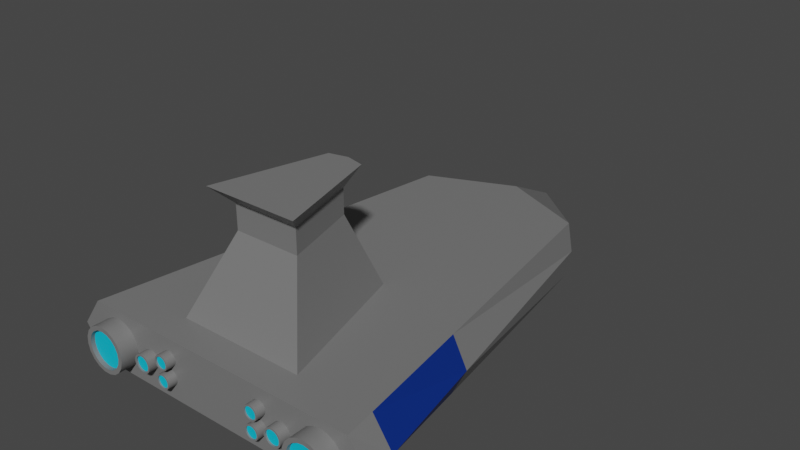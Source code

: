 # Source: Star_Ship.blend  (saved by Blender 2.91.10; exported with 4.5.12 LTS)
import bpy
from mathutils import Matrix  # noqa: F401  (used for matrix-valued properties, if any)

bpy.ops.wm.read_factory_settings(use_empty=True)
scene = bpy.context.scene
scene.name = 'Scene'

# ---- collections
col_collection = bpy.data.collections.new('Collection'); scene.collection.children.link(col_collection)

# ---- materials (node trees are filled in below, after node groups)
mat_gray = bpy.data.materials.new('Gray')
mat_gray.alpha_threshold = 0.0
mat_gray.use_transparent_shadow = False
mat_gray.line_color = (0.0, 0.0, 0.0, 1.0)
mat_red = bpy.data.materials.new('Red')
mat_red.use_transparent_shadow = False
mat_glass = bpy.data.materials.new('Glass')
mat_glass.use_transparent_shadow = False
mat_blue_glow = bpy.data.materials.new('Blue Glow')
mat_blue_glow.use_transparent_shadow = False

# ---- node groups
ng_auto_smooth = bpy.data.node_groups.new('Auto Smooth', 'GeometryNodeTree')
_s = ng_auto_smooth.interface.new_socket(name='Geometry', in_out='OUTPUT', socket_type='NodeSocketGeometry')
_s = ng_auto_smooth.interface.new_socket(name='Geometry', in_out='INPUT', socket_type='NodeSocketGeometry')
_s = ng_auto_smooth.interface.new_socket(name='Angle', in_out='INPUT', socket_type='NodeSocketFloat')
_s.subtype = 'ANGLE'
_s.min_value = 0.0
_s.max_value = 3.142
ng_auto_smooth.is_modifier = True
_N = ng_auto_smooth.nodes; _L = ng_auto_smooth.links
n0 = _N.new('NodeGroupOutput'); n0.name = 'Group Output'; n0.location = (480, -100)
n1 = _N.new('NodeGroupInput'); n1.name = 'Group Input'; n1.location = (-420, -300)
n2 = _N.new('NodeGroupInput'); n2.name = 'Group Input.001'; n2.location = (-60, -100)
n3 = _N.new('GeometryNodeSetShadeSmooth'); n3.name = 'Set Shade Smooth'; n3.location = (120, -100)
n3.domain = 'EDGE'
n4 = _N.new('GeometryNodeSetShadeSmooth'); n4.name = 'Set Shade Smooth.001'; n4.location = (300, -100)
n5 = _N.new('GeometryNodeInputMeshEdgeAngle'); n5.name = 'Edge Angle'; n5.location = (-420, -220)
n6 = _N.new('GeometryNodeInputEdgeSmooth'); n6.name = 'Is Edge Smooth'; n6.location = (-60, -160)
n7 = _N.new('GeometryNodeInputShadeSmooth'); n7.name = 'Is Face Smooth'; n7.location = (-240, -340)
n8 = _N.new('FunctionNodeBooleanMath'); n8.name = 'Boolean Math'; n8.location = (-60, -220)
n9 = _N.new('FunctionNodeCompare'); n9.name = 'Compare'; n9.location = (-240, -180)
n9.operation = 'LESS_EQUAL'
_L.new(n5.outputs[0], n9.inputs[0])
_L.new(n4.outputs[0], n0.inputs[0])
_L.new(n1.outputs[1], n9.inputs[1])
_L.new(n9.outputs[0], n8.inputs[0])
_L.new(n7.outputs[0], n8.inputs[1])
_L.new(n2.outputs[0], n3.inputs[0])
_L.new(n6.outputs[0], n3.inputs[1])
_L.new(n3.outputs[0], n4.inputs[0])
_L.new(n8.outputs[0], n3.inputs[2])
n0.is_active_output = True

# ---- material node trees
mat_gray.use_nodes = True; mat_gray.node_tree.nodes.clear()
_N = mat_gray.node_tree.nodes; _L = mat_gray.node_tree.links
n0 = _N.new('ShaderNodeOutputMaterial'); n0.name = 'Material Output'; n0.location = (300, 300)
n1 = _N.new('ShaderNodeBsdfPrincipled'); n1.name = 'Principled BSDF'; n1.location = (10, 300)
n1.distribution = 'GGX'
n1.subsurface_method = 'BURLEY'
n1.inputs[0].default_value = (0.1845, 0.1845, 0.1845, 1.0)
n1.inputs[2].default_value = 0.4
n1.inputs[3].default_value = 1.45
n1.inputs[27].default_value = (0.0, 0.0, 0.0, 1.0)
n1.inputs[28].default_value = 1.0
_L.new(n1.outputs[0], n0.inputs[0])
n0.is_active_output = True
mat_red.use_nodes = True; mat_red.node_tree.nodes.clear()
_N = mat_red.node_tree.nodes; _L = mat_red.node_tree.links
n0 = _N.new('ShaderNodeBsdfPrincipled'); n0.name = 'Principled BSDF'; n0.location = (10, 300)
n0.distribution = 'GGX'
n0.subsurface_method = 'BURLEY'
n0.inputs[0].default_value = (0.8412, 0.0, 0.001741, 1.0)
n0.inputs[3].default_value = 1.45
n0.inputs[27].default_value = (0.0, 0.0, 0.0, 1.0)
n0.inputs[28].default_value = 1.0
n1 = _N.new('ShaderNodeOutputMaterial'); n1.name = 'Material Output'; n1.location = (300, 300)
_L.new(n0.outputs[0], n1.inputs[0])
n1.is_active_output = True
mat_glass.use_nodes = True; mat_glass.node_tree.nodes.clear()
_N = mat_glass.node_tree.nodes; _L = mat_glass.node_tree.links
n0 = _N.new('ShaderNodeBsdfPrincipled'); n0.name = 'Principled BSDF'; n0.location = (10, 300)
n0.distribution = 'GGX'
n0.subsurface_method = 'BURLEY'
n0.inputs[0].default_value = (0.0, 0.02527, 0.2203, 1.0)
n0.inputs[3].default_value = 1.45
n0.inputs[27].default_value = (0.0, 0.0, 0.0, 1.0)
n0.inputs[28].default_value = 1.0
n1 = _N.new('ShaderNodeOutputMaterial'); n1.name = 'Material Output'; n1.location = (300, 300)
_L.new(n0.outputs[0], n1.inputs[0])
n1.is_active_output = True
mat_blue_glow.use_nodes = True; mat_blue_glow.node_tree.nodes.clear()
_N = mat_blue_glow.node_tree.nodes; _L = mat_blue_glow.node_tree.links
n0 = _N.new('ShaderNodeBsdfPrincipled'); n0.name = 'Principled BSDF'; n0.location = (10, 300)
n0.distribution = 'GGX'
n0.subsurface_method = 'BURLEY'
n0.inputs[0].default_value = (0.0, 0.5663, 0.8, 1.0)
n0.inputs[3].default_value = 1.45
n0.inputs[27].default_value = (0.0, 0.0, 0.0, 1.0)
n0.inputs[28].default_value = 1.0
n1 = _N.new('ShaderNodeOutputMaterial'); n1.name = 'Material Output'; n1.location = (300, 300)
_L.new(n0.outputs[0], n1.inputs[0])
n1.is_active_output = True

# ---- world
world_world = bpy.data.worlds.new('World'); scene.world = world_world
world_world.use_nodes = True; world_world.node_tree.nodes.clear()
_N = world_world.node_tree.nodes; _L = world_world.node_tree.links
n0 = _N.new('ShaderNodeOutputWorld'); n0.name = 'World Output'; n0.location = (300, 300)
n1 = _N.new('ShaderNodeBackground'); n1.name = 'Background'; n1.location = (10, 300)
n1.inputs[0].default_value = (0.05088, 0.05088, 0.05088, 1.0)
_L.new(n1.outputs[0], n0.inputs[0])
n0.is_active_output = True
world_world.color = (0.05088, 0.05088, 0.05088)
world_world.use_sun_shadow = False
world_world.sun_shadow_jitter_overblur = 0.0

# ---- meshes
me_cube_003 = bpy.data.meshes.new('Cube.003')
me_cube_003.from_pydata([(-10.64, -14.45, -2.274), (-11.17, -14.91, 2.274), (-6.339, 14.42, -2.274), (-6.749, 14.77, 2.274), (10.64, -14.45, -2.274), (11.17, -14.91, 2.274), (6.339, 14.42, -2.274), (6.749, 14.77, 2.274), (1.507e-08, 16.35, -2.274), (1.507e-08, 16.83, 2.274), (2.738e-08, -14.45, -2.274), (2.738e-08, -14.91, 2.274), (-12.8, -14.91, 0.0), (-6.712, 14.9, -0.7682), (6.712, 14.9, -0.7682), (12.8, -14.91, 0.0), (3.091e-08, -14.91, 0.0), (1.507e-08, 16.75, 0.0), (-2.218, -12.29, -2.274), (-2.218, -4.362, -2.274), (2.347e-08, -4.362, -2.274), (2.218, -4.362, -2.274), (2.218, -12.29, -2.274), (2.618e-08, -12.29, -2.274), (-11.75, -15.7, -2.392), (-5.276, -13.24, 2.392), (-7.098, 15.52, -2.392), (-2.036, -1.167, 2.392), (11.75, -15.7, -2.392), (5.276, -13.24, 2.392), (7.098, 15.52, -2.392), (2.036, -1.167, 2.392), (1.026e-08, 18.55, -2.392), (1.026e-08, -0.6843, 2.392), (2.32e-08, -15.7, -2.392), (2.32e-08, -13.24, 2.392), (-13.46, -15.7, 0.0), (-7.542, 15.52, 0.0), (7.542, 15.52, 0.0), (13.46, -15.7, 0.0), (2.691e-08, -15.7, 0.0), (1.026e-08, 23.4, 0.0), (1.761, -11.83, -2.392), (1.761, -4.82, -2.392), (-1.761, -11.83, -2.392), (-1.761, -4.82, -2.392), (2.174e-08, -11.83, -2.392), (1.909e-08, -4.82, -2.392), (-11.75, -15.7, 2.392), (-7.098, 15.52, 2.392), (1.026e-08, 18.55, 2.392), (7.098, 15.52, 2.392), (11.75, -15.7, 2.392), (2.32e-08, -15.7, 2.392), (-1.431e-08, -3.8, 8.757), (-7.625e-09, -10.28, 8.757), (-2.723, -10.28, 8.757), (-1.051, -4.049, 8.757), (1.051, -4.049, 8.757), (2.723, -10.28, 8.757), (-1.431e-08, -3.8, 10.76), (-7.625e-09, -10.28, 10.76), (-2.723, -10.28, 10.76), (-1.051, -4.049, 10.76), (1.051, -4.049, 10.76), (2.723, -10.28, 10.76), (-3.752e-08, -2.356, 12.12), (-2.793e-08, -11.65, 12.12), (-3.906, -11.65, 12.12), (-1.508, -2.713, 12.12), (1.508, -2.713, 12.12), (3.906, -11.65, 12.12), (-6.429, 14.87, -2.244), (-11.17, -14.91, -2.274), (1.507e-08, 16.83, -2.244), (11.17, -14.91, -2.274), (6.429, 14.87, -2.244), (2.738e-08, -14.91, -2.274), (-1.761, -11.83, -2.274), (-1.761, -4.82, -2.274), (2.347e-08, -4.82, -2.274), (1.761, -4.82, -2.274), (1.761, -11.83, -2.274), (2.618e-08, -11.83, -2.274), (-7.171, 14.77, 0.0), (-6.749, 14.77, -2.274), (1.507e-08, 16.83, -2.274), (7.171, 14.77, 0.0), (6.749, 14.77, -2.274), (1.507e-08, 16.75, -0.7682), (1.845e-08, 15.96, -2.235), (-5.526, 14.01, -2.235), (5.526, 14.01, -2.235), (-11.36, -13.07, -2.392), (-11.36, -13.07, 2.392), (11.36, -13.07, -2.392), (11.36, -13.07, 2.392), (12.96, -13.07, 0.0), (-12.96, -13.07, 0.0), (-5.003, -12.22, 2.392), (5.003, -12.22, 2.392), (-2.582, -9.756, 8.757), (2.582, -9.756, 8.757), (-2.582, -9.756, 10.76), (2.582, -9.756, 10.76), (-2.874e-08, -10.87, 12.12), (-3.704, -10.9, 12.12), (3.704, -10.9, 12.12), (-9.895, -3.239, 2.392), (9.895, -3.239, -2.392), (-11.1, -3.239, 0.0), (-3.983, -8.421, 2.392), (-2.056, -7.793, 8.757), (-2.056, -7.793, 10.76), (-2.949, -8.084, 12.12), (-9.895, -3.239, -2.392), (9.895, -3.239, 2.392), (11.1, -3.239, 0.0), (3.983, -8.421, 2.392), (2.056, -7.793, 8.757), (2.056, -7.793, 10.76), (-3.176e-08, -7.942, 12.12), (2.949, -8.084, 12.12)], [], [(110, 108, 49, 37), (41, 50, 51, 38), (97, 96, 52, 39), (40, 53, 48, 36), (118, 31, 58, 119), (33, 27, 57, 54), (39, 52, 53, 40), (37, 49, 50, 41), (26, 37, 41, 32), (28, 39, 40, 34), (34, 40, 36, 24), (95, 97, 39, 28), (32, 41, 38, 30), (115, 110, 37, 26), (1, 12, 84, 3), (7, 9, 17, 87), (5, 7, 87, 15), (1, 11, 16, 12), (3, 9, 11, 1), (9, 7, 5, 11), (11, 5, 15, 16), (3, 84, 17, 9), (74, 76, 92, 90), (16, 15, 75, 77), (73, 12, 16, 77), (75, 15, 87, 88), (12, 73, 85, 84), (45, 79, 78, 44), (43, 81, 80, 79, 45, 47), (82, 81, 43, 42), (78, 83, 82, 42, 46, 44), (10, 4, 6, 8, 20, 21, 22, 23), (8, 2, 0, 10, 23, 18, 19, 20), (32, 30, 109, 95, 28, 34, 46, 42, 43, 47), (34, 24, 93, 115, 26, 32, 47, 45, 44, 46), (111, 27, 49, 108), (33, 31, 51, 50), (100, 29, 52, 96), (35, 25, 48, 53), (27, 33, 50, 49), (29, 35, 53, 52), (119, 58, 64, 120), (54, 57, 63, 60), (99, 25, 56, 101), (35, 29, 59, 55), (25, 35, 55, 56), (31, 33, 54, 58), (64, 60, 66, 70), (62, 61, 67, 68), (101, 56, 62, 103), (55, 59, 65, 61), (56, 55, 61, 62), (58, 54, 60, 64), (105, 106, 68, 67), (107, 105, 67, 71), (60, 63, 69, 66), (120, 64, 70, 122), (103, 62, 68, 106), (61, 65, 71, 67), (0, 2, 85, 73), (2, 8, 86, 85), (6, 4, 75, 88), (4, 10, 77, 75), (8, 6, 88, 86), (10, 0, 73, 77), (19, 18, 78, 79), (20, 19, 79, 80), (21, 20, 80, 81), (22, 21, 81, 82), (23, 22, 82, 83), (18, 23, 83, 78), (72, 13, 84, 85), (74, 72, 85, 86), (14, 76, 88, 87), (76, 74, 86, 88), (13, 89, 17, 84), (89, 14, 87, 17), (72, 74, 90, 91), (113, 103, 106, 114), (65, 104, 107, 71), (122, 121, 105, 107), (121, 114, 106, 105), (112, 101, 103, 113), (111, 99, 101, 112), (59, 102, 104, 65), (118, 100, 96, 116), (25, 99, 94, 48), (24, 36, 98, 93), (109, 117, 97, 95), (29, 100, 102, 59), (117, 116, 96, 97), (36, 48, 94, 98), (38, 51, 116, 117), (30, 38, 117, 109), (31, 118, 116, 51), (27, 111, 112, 57), (57, 112, 113, 63), (66, 69, 114, 121), (70, 66, 121, 122), (63, 113, 114, 69), (104, 120, 122, 107), (102, 119, 120, 104), (99, 111, 108, 94), (93, 98, 110, 115), (100, 118, 119, 102), (98, 94, 108, 110)])
me_cube_003.polygons.foreach_set('material_index', [0, 0, 0, 0, 0, 0, 0, 0, 0, 0, 0, 0, 0, 0, 2, 0, 2, 0, 0, 0, 0, 0, 0, 0, 0, 2, 2, 0, 0, 0, 0, 1, 1, 0, 0, 0, 0, 0, 0, 0, 0, 0, 0, 0, 0, 0, 0, 0, 0, 0, 0, 0, 0, 0, 0, 0, 0, 0, 0, 0, 0, 0, 0, 0, 0, 0, 0, 0, 0, 0, 0, 0, 0, 0, 0, 0, 0, 0, 0, 0, 0, 0, 0, 0, 0, 0, 0, 0, 2, 0, 2, 0, 0, 0, 0, 0, 0, 0, 0, 0, 0, 0, 0, 2, 0, 2])
_uv = me_cube_003.uv_layers.new(name='UVMap')
_uv.uv.foreach_set('vector', [0.5, 0.0998, 0.625, 0.0998, 0.625, 0.25, 0.5, 0.25, 0.5, 0.375, 0.625, 0.375, 0.625, 0.5, 0.5, 0.5, 0.5, 0.7289, 0.625, 0.7289, 0.625, 0.75, 0.5, 0.75, 0.5, 0.875, 0.625, 0.875, 0.625, 1.0, 0.5, 1.0, 0.7005, 0.6427, 0.7173, 0.5457, 0.7173, 0.5457, 0.7005, 0.6427, 0.75, 0.5443, 0.7827, 0.5457, 0.7827, 0.5457, 0.75, 0.5443, 0.5, 0.75, 0.625, 0.75, 0.625, 0.875, 0.5, 0.875, 0.5, 0.25, 0.625, 0.25, 0.625, 0.375, 0.5, 0.375, 0.375, 0.25, 0.5, 0.25, 0.5, 0.375, 0.375, 0.375, 0.375, 0.75, 0.5, 0.75, 0.5, 0.875, 0.375, 0.875, 0.375, 0.875, 0.5, 0.875, 0.5, 1.0, 0.375, 1.0, 0.375, 0.7289, 0.5, 0.7289, 0.5, 0.75, 0.375, 0.75, 0.375, 0.375, 0.5, 0.375, 0.5, 0.5, 0.375, 0.5, 0.375, 0.0998, 0.5, 0.0998, 0.5, 0.25, 0.375, 0.25, 0.625, 0.0, 0.5, 0.0, 0.5, 0.25, 0.625, 0.25, 0.625, 0.5, 0.625, 0.375, 0.5, 0.375, 0.5, 0.5, 0.625, 0.75, 0.625, 0.5, 0.5, 0.5, 0.5, 0.75, 0.625, 1.0, 0.625, 0.875, 0.5, 0.875, 0.5, 1.0, 0.875, 0.5, 0.75, 0.5, 0.75, 0.75, 0.875, 0.75, 0.75, 0.5, 0.625, 0.5, 0.625, 0.75, 0.75, 0.75, 0.625, 0.875, 0.625, 0.75, 0.5, 0.75, 0.5, 0.875, 0.625, 0.25, 0.5, 0.25, 0.5, 0.375, 0.625, 0.375, 0.3969, 0.3749, 0.3969, 0.493, 0.3969, 0.493, 0.3969, 0.3749, 0.5, 0.875, 0.5, 0.75, 0.375, 0.75, 0.375, 0.875, 0.375, 1.0, 0.5, 1.0, 0.5, 0.875, 0.375, 0.875, 0.375, 0.75, 0.5, 0.75, 0.5, 0.5, 0.375, 0.5, 0.5, 0.0, 0.375, 0.0, 0.375, 0.25, 0.5, 0.25, 0.4198, 0.25, 0.4312, 0.25, 0.4312, 0.0, 0.4198, 0.0, 0.4198, 0.5, 0.4312, 0.5, 0.4312, 0.375, 0.4312, 0.25, 0.4198, 0.25, 0.4198, 0.375, 0.4312, 0.75, 0.4312, 0.5, 0.4198, 0.5, 0.4198, 0.75, 0.4312, 1.0, 0.4312, 0.875, 0.4312, 0.75, 0.4198, 0.75, 0.4198, 0.875, 0.4198, 1.0, 0.25, 0.7464, 0.3697, 0.7462, 0.3666, 0.504, 0.25, 0.5038, 0.25, 0.6669, 0.2791, 0.6655, 0.2764, 0.7288, 0.25, 0.7294, 0.25, 0.5038, 0.1334, 0.504, 0.1303, 0.7462, 0.25, 0.7464, 0.25, 0.7294, 0.2236, 0.7288, 0.2209, 0.6655, 0.25, 0.6669, 0.25, 0.5, 0.375, 0.5, 0.375, 0.6502, 0.375, 0.7289, 0.375, 0.75, 0.25, 0.75, 0.25, 0.7217, 0.2702, 0.7211, 0.272, 0.6691, 0.25, 0.6706, 0.25, 0.75, 0.125, 0.75, 0.125, 0.7289, 0.125, 0.6502, 0.125, 0.5, 0.25, 0.5, 0.25, 0.6706, 0.228, 0.6691, 0.2298, 0.7211, 0.25, 0.7217, 0.7995, 0.6427, 0.7827, 0.5457, 0.875, 0.5, 0.875, 0.6502, 0.75, 0.5443, 0.7173, 0.5457, 0.625, 0.5, 0.75, 0.5, 0.6917, 0.6936, 0.6894, 0.7072, 0.625, 0.75, 0.625, 0.7289, 0.75, 0.7092, 0.8106, 0.7072, 0.875, 0.75, 0.75, 0.75, 0.7827, 0.5457, 0.75, 0.5443, 0.75, 0.5, 0.875, 0.5, 0.6894, 0.7072, 0.75, 0.7092, 0.75, 0.75, 0.625, 0.75, 0.7005, 0.6427, 0.7173, 0.5457, 0.7173, 0.5457, 0.7005, 0.6427, 0.75, 0.5443, 0.7827, 0.5457, 0.7827, 0.5457, 0.75, 0.5443, 0.8083, 0.6936, 0.8106, 0.7072, 0.8106, 0.7072, 0.8083, 0.6936, 0.75, 0.7092, 0.6894, 0.7072, 0.6894, 0.7072, 0.75, 0.7092, 0.8106, 0.7072, 0.75, 0.7092, 0.75, 0.7092, 0.8106, 0.7072, 0.7173, 0.5457, 0.75, 0.5443, 0.75, 0.5443, 0.7173, 0.5457, 0.7173, 0.5457, 0.75, 0.5443, 0.75, 0.5443, 0.7173, 0.5457, 0.8106, 0.7072, 0.75, 0.7092, 0.75, 0.7092, 0.8106, 0.7072, 0.8083, 0.6936, 0.8106, 0.7072, 0.8106, 0.7072, 0.8083, 0.6936, 0.75, 0.7092, 0.6894, 0.7072, 0.6894, 0.7072, 0.75, 0.7092, 0.8106, 0.7072, 0.75, 0.7092, 0.75, 0.7092, 0.8106, 0.7072, 0.7173, 0.5457, 0.75, 0.5443, 0.75, 0.5443, 0.7173, 0.5457, 0.75, 0.6953, 0.8083, 0.6936, 0.8106, 0.7072, 0.75, 0.7092, 0.6917, 0.6936, 0.75, 0.6953, 0.75, 0.7092, 0.6894, 0.7072, 0.75, 0.5443, 0.7827, 0.5457, 0.7827, 0.5457, 0.75, 0.5443, 0.7005, 0.6427, 0.7173, 0.5457, 0.7173, 0.5457, 0.7005, 0.6427, 0.8083, 0.6936, 0.8106, 0.7072, 0.8106, 0.7072, 0.8083, 0.6936, 0.75, 0.7092, 0.6894, 0.7072, 0.6894, 0.7072, 0.75, 0.7092, 0.1303, 0.7462, 0.1334, 0.504, 0.125, 0.5, 0.125, 0.75, 0.1334, 0.504, 0.25, 0.5038, 0.25, 0.5, 0.125, 0.5, 0.3666, 0.504, 0.3697, 0.7462, 0.375, 0.75, 0.375, 0.5, 0.3697, 0.7462, 0.25, 0.7464, 0.25, 0.75, 0.375, 0.75, 0.25, 0.5038, 0.3666, 0.504, 0.375, 0.5, 0.25, 0.5, 0.25, 0.7464, 0.1303, 0.7462, 0.125, 0.75, 0.25, 0.75, 0.2209, 0.6655, 0.2236, 0.7288, 0.2289, 0.7253, 0.2269, 0.6694, 0.25, 0.6669, 0.2209, 0.6655, 0.2269, 0.6694, 0.25, 0.6705, 0.2791, 0.6655, 0.25, 0.6669, 0.25, 0.6705, 0.2731, 0.6694, 0.2764, 0.7288, 0.2791, 0.6655, 0.2731, 0.6694, 0.2711, 0.7253, 0.25, 0.7294, 0.2764, 0.7288, 0.2711, 0.7253, 0.25, 0.7258, 0.2236, 0.7288, 0.25, 0.7294, 0.25, 0.7258, 0.2289, 0.7253, 0.3969, 0.257, 0.4781, 0.2569, 0.5, 0.25, 0.375, 0.25, 0.3969, 0.3749, 0.3969, 0.257, 0.375, 0.25, 0.375, 0.375, 0.4781, 0.4931, 0.3969, 0.493, 0.375, 0.5, 0.5, 0.5, 0.3969, 0.493, 0.3969, 0.3749, 0.375, 0.375, 0.375, 0.5, 0.4781, 0.2569, 0.4781, 0.3751, 0.5, 0.375, 0.5, 0.25, 0.4781, 0.3751, 0.4781, 0.4931, 0.5, 0.5, 0.5, 0.375, 0.3969, 0.257, 0.3969, 0.3749, 0.3969, 0.3749, 0.3969, 0.257, 0.7995, 0.6427, 0.8083, 0.6936, 0.8083, 0.6936, 0.7995, 0.6427, 0.6894, 0.7072, 0.6917, 0.6936, 0.6917, 0.6936, 0.6894, 0.7072, 0.7005, 0.6427, 0.75, 0.6434, 0.75, 0.6953, 0.6917, 0.6936, 0.75, 0.6434, 0.7995, 0.6427, 0.8083, 0.6936, 0.75, 0.6953, 0.7995, 0.6427, 0.8083, 0.6936, 0.8083, 0.6936, 0.7995, 0.6427, 0.7995, 0.6427, 0.8083, 0.6936, 0.8083, 0.6936, 0.7995, 0.6427, 0.6894, 0.7072, 0.6917, 0.6936, 0.6917, 0.6936, 0.6894, 0.7072, 0.7005, 0.6427, 0.6917, 0.6936, 0.625, 0.7289, 0.625, 0.6502, 0.8106, 0.7072, 0.8083, 0.6936, 0.875, 0.7289, 0.875, 0.75, 0.375, 0.0, 0.5, 0.0, 0.5, 0.02108, 0.375, 0.02108, 0.375, 0.6502, 0.5, 0.6502, 0.5, 0.7289, 0.375, 0.7289, 0.6894, 0.7072, 0.6917, 0.6936, 0.6917, 0.6936, 0.6894, 0.7072, 0.5, 0.6502, 0.625, 0.6502, 0.625, 0.7289, 0.5, 0.7289, 0.5, 0.0, 0.625, 0.0, 0.625, 0.02108, 0.5, 0.02108, 0.5, 0.5, 0.625, 0.5, 0.625, 0.6502, 0.5, 0.6502, 0.375, 0.5, 0.5, 0.5, 0.5, 0.6502, 0.375, 0.6502, 0.7173, 0.5457, 0.7005, 0.6427, 0.625, 0.6502, 0.625, 0.5, 0.7827, 0.5457, 0.7995, 0.6427, 0.7995, 0.6427, 0.7827, 0.5457, 0.7827, 0.5457, 0.7995, 0.6427, 0.7995, 0.6427, 0.7827, 0.5457, 0.75, 0.5443, 0.7827, 0.5457, 0.7995, 0.6427, 0.75, 0.6434, 0.7173, 0.5457, 0.75, 0.5443, 0.75, 0.6434, 0.7005, 0.6427, 0.7827, 0.5457, 0.7995, 0.6427, 0.7995, 0.6427, 0.7827, 0.5457, 0.6917, 0.6936, 0.7005, 0.6427, 0.7005, 0.6427, 0.6917, 0.6936, 0.6917, 0.6936, 0.7005, 0.6427, 0.7005, 0.6427, 0.6917, 0.6936, 0.8083, 0.6936, 0.7995, 0.6427, 0.875, 0.6502, 0.875, 0.7289, 0.375, 0.02108, 0.5, 0.02108, 0.5, 0.0998, 0.375, 0.0998, 0.6917, 0.6936, 0.7005, 0.6427, 0.7005, 0.6427, 0.6917, 0.6936, 0.5, 0.02108, 0.625, 0.02108, 0.625, 0.0998, 0.5, 0.0998])
me_cube_003.materials.append(mat_gray)
me_cube_003.materials.append(mat_red)
me_cube_003.materials.append(mat_glass)
me_cube_003.use_remesh_fix_poles = True
me_cube_003.use_remesh_preserve_attributes = False
me_cube_003.use_mirror_vertex_groups = False
me_cube_003.update()
me_cube_006 = bpy.data.meshes.new('Cube.006')
me_cube_006.from_pydata([(1.78, -7.013, 0.1102), (1.78, 2.896e-05, 0.1102), (-1.741, -7.013, 0.1102), (-1.741, 2.896e-05, 0.1102), (0.01961, -7.013, 0.1102), (0.01961, 2.896e-05, 0.1102), (-1.741, -7.013, -0.1164), (-1.741, 2.896e-05, -0.1164), (0.01961, 2.896e-05, -0.1164), (1.78, 2.896e-05, -0.1164), (1.78, -7.013, -0.1164), (0.01961, -7.013, -0.1164)], [], [(2, 4, 0, 1, 5, 3), (6, 7, 8, 9, 10, 11), (4, 11, 10, 0), (1, 9, 8, 5), (3, 7, 6, 2), (2, 6, 11, 4), (0, 10, 9, 1), (5, 8, 7, 3)])
_uv = me_cube_006.uv_layers.new(name='UVMap')
_uv.uv.foreach_set('vector', [0.0, 0.0, 0.0, 0.0, 0.0, 0.0, 0.0, 0.0, 0.0, 0.0, 0.0, 0.0, 0.0, 0.0, 0.0, 0.0, 0.0, 0.0, 0.0, 0.0, 0.0, 0.0, 0.0, 0.0, 0.0, 0.0, 0.0, 0.0, 0.0, 0.0, 0.0, 0.0, 0.0, 0.0, 0.0, 0.0, 0.0, 0.0, 0.0, 0.0, 0.0, 0.0, 0.0, 0.0, 0.0, 0.0, 0.0, 0.0, 0.0, 0.0, 0.0, 0.0, 0.0, 0.0, 0.0, 0.0, 0.0, 0.0, 0.0, 0.0, 0.0, 0.0, 0.0, 0.0, 0.0, 0.0, 0.0, 0.0, 0.0, 0.0, 0.0, 0.0])
me_cube_006.materials.append(mat_gray)
me_cube_006.use_remesh_fix_poles = True
me_cube_006.use_remesh_preserve_attributes = False
me_cube_006.use_mirror_vertex_groups = False
me_cube_006.update()
me_cylinder = bpy.data.meshes.new('Cylinder')
me_cylinder.from_pydata([(-9.525, 1.809, -0.3667), (-9.525, 1.457, 1.867), (-8.919, 1.708, -0.3667), (-9.033, 1.375, 1.867), (-8.378, 1.415, -0.3667), (-8.594, 1.137, 1.867), (-7.962, 0.9632, -0.3667), (-8.257, 0.7706, 1.867), (-7.715, 0.4005, -0.3667), (-8.057, 0.3141, 1.867), (-7.664, -0.2119, -0.3667), (-8.015, -0.1828, 1.867), (-7.815, -0.8076, -0.3667), (-8.138, -0.6661, 1.867), (-8.151, -1.322, -0.3667), (-8.41, -1.083, 1.867), (-8.636, -1.699, -0.3667), (-8.804, -1.39, 1.867), (-9.217, -1.899, -0.3667), (-9.275, -1.552, 1.867), (-9.832, -1.899, -0.3667), (-9.774, -1.552, 1.867), (-10.41, -1.699, -0.3667), (-10.25, -1.39, 1.867), (-10.9, -1.322, -0.3667), (-10.64, -1.083, 1.867), (-11.23, -0.8076, -0.3667), (-10.91, -0.6661, 1.867), (-11.38, -0.2119, -0.3667), (-11.03, -0.1828, 1.867), (-11.33, 0.4005, -0.3667), (-10.99, 0.3141, 1.867), (-11.09, 0.9632, -0.3667), (-10.79, 0.7706, 1.867), (-10.67, 1.415, -0.3667), (-10.45, 1.137, 1.867), (-10.13, 1.708, -0.3667), (-10.02, 1.375, 1.867), (-8.919, 1.708, 1.867), (-9.525, 1.809, 1.867), (-8.378, 1.415, 1.867), (-7.962, 0.9632, 1.867), (-7.715, 0.4005, 1.867), (-7.664, -0.2119, 1.867), (-7.815, -0.8076, 1.867), (-8.151, -1.322, 1.867), (-8.636, -1.699, 1.867), (-9.217, -1.899, 1.867), (-9.832, -1.899, 1.867), (-10.41, -1.699, 1.867), (-10.9, -1.322, 1.867), (-11.23, -0.8076, 1.867), (-11.38, -0.2119, 1.867), (-11.33, 0.4005, 1.867), (-11.09, 0.9632, 1.867), (-10.67, 1.415, 1.867), (-10.13, 1.708, 1.867), (-9.033, 1.375, 1.522), (-9.525, 1.457, 1.522), (-8.594, 1.137, 1.522), (-8.257, 0.7706, 1.522), (-8.057, 0.3141, 1.522), (-8.015, -0.1828, 1.522), (-8.138, -0.6661, 1.522), (-8.41, -1.083, 1.522), (-8.804, -1.39, 1.522), (-9.275, -1.552, 1.522), (-9.774, -1.552, 1.522), (-10.25, -1.39, 1.522), (-10.64, -1.083, 1.522), (-10.91, -0.6661, 1.522), (-11.03, -0.1828, 1.522), (-10.99, 0.3141, 1.522), (-10.79, 0.7706, 1.522), (-10.45, 1.137, 1.522), (-10.02, 1.375, 1.522), (-6.215, 0.6849, -0.2325), (-6.215, 0.5448, 1.253), (-5.974, 0.6446, -0.2325), (-6.019, 0.5121, 1.253), (-5.759, 0.5283, -0.2325), (-5.845, 0.4177, 1.253), (-5.593, 0.3484, -0.2325), (-5.711, 0.2718, 1.253), (-5.495, 0.1246, -0.2325), (-5.631, 0.09018, 1.253), (-5.475, -0.119, -0.2325), (-5.615, -0.1075, 1.253), (-5.535, -0.356, -0.2325), (-5.663, -0.2997, 1.253), (-5.669, -0.5607, -0.2325), (-5.772, -0.4658, 1.253), (-5.862, -0.7108, -0.2325), (-5.928, -0.5876, 1.253), (-6.093, -0.7902, -0.2325), (-6.116, -0.652, 1.253), (-6.337, -0.7902, -0.2325), (-6.314, -0.652, 1.253), (-6.569, -0.7108, -0.2325), (-6.502, -0.5876, 1.253), (-6.761, -0.5607, -0.2325), (-6.658, -0.4658, 1.253), (-6.895, -0.356, -0.2325), (-6.767, -0.2997, 1.253), (-6.955, -0.119, -0.2325), (-6.816, -0.1075, 1.253), (-6.935, 0.1246, -0.2325), (-6.799, 0.09018, 1.253), (-6.837, 0.3484, -0.2325), (-6.719, 0.2718, 1.253), (-6.671, 0.5283, -0.2325), (-6.585, 0.4177, 1.253), (-6.456, 0.6446, -0.2325), (-6.411, 0.5121, 1.253), (-5.974, 0.6446, 1.253), (-6.215, 0.6849, 1.253), (-5.759, 0.5283, 1.253), (-5.593, 0.3484, 1.253), (-5.495, 0.1246, 1.253), (-5.475, -0.119, 1.253), (-5.535, -0.356, 1.253), (-5.669, -0.5607, 1.253), (-5.862, -0.7108, 1.253), (-6.093, -0.7902, 1.253), (-6.337, -0.7902, 1.253), (-6.569, -0.7108, 1.253), (-6.761, -0.5607, 1.253), (-6.895, -0.356, 1.253), (-6.955, -0.119, 1.253), (-6.935, 0.1246, 1.253), (-6.837, 0.3484, 1.253), (-6.671, 0.5283, 1.253), (-6.456, 0.6446, 1.253), (-6.019, 0.5121, 1.116), (-6.215, 0.5448, 1.116), (-5.845, 0.4177, 1.116), (-5.711, 0.2718, 1.116), (-5.631, 0.09018, 1.116), (-5.615, -0.1075, 1.116), (-5.663, -0.2997, 1.116), (-5.772, -0.4658, 1.116), (-5.928, -0.5876, 1.116), (-6.116, -0.652, 1.116), (-6.314, -0.652, 1.116), (-6.502, -0.5876, 1.116), (-6.658, -0.4658, 1.116), (-6.767, -0.2997, 1.116), (-6.816, -0.1075, 1.116), (-6.799, 0.09018, 1.116), (-6.719, 0.2718, 1.116), (-6.585, 0.4177, 1.116), (-6.411, 0.5121, 1.116), (-4.252, 1.434, -0.03428), (-4.252, 1.319, 1.178), (-4.056, 1.401, -0.03428), (-4.093, 1.293, 1.178), (-3.88, 1.306, -0.03428), (-3.95, 1.216, 1.178), (-3.745, 1.159, -0.03428), (-3.841, 1.096, 1.178), (-3.665, 0.9762, -0.03428), (-3.776, 0.9481, 1.178), (-3.648, 0.7773, -0.03428), (-3.762, 0.7868, 1.178), (-3.697, 0.5839, -0.03428), (-3.802, 0.6298, 1.178), (-3.806, 0.4168, -0.03428), (-3.891, 0.4943, 1.178), (-3.964, 0.2942, -0.03428), (-4.018, 0.3948, 1.178), (-4.153, 0.2294, -0.03428), (-4.171, 0.3422, 1.178), (-4.352, 0.2294, -0.03428), (-4.333, 0.3422, 1.178), (-4.541, 0.2942, -0.03428), (-4.487, 0.3948, 1.178), (-4.698, 0.4168, -0.03428), (-4.614, 0.4943, 1.178), (-4.808, 0.5839, -0.03428), (-4.703, 0.6298, 1.178), (-4.857, 0.7773, -0.03428), (-4.743, 0.7868, 1.178), (-4.84, 0.9762, -0.03428), (-4.729, 0.9481, 1.178), (-4.76, 1.159, -0.03428), (-4.664, 1.096, 1.178), (-4.625, 1.306, -0.03428), (-4.555, 1.216, 1.178), (-4.449, 1.401, -0.03428), (-4.412, 1.293, 1.178), (-4.056, 1.401, 1.178), (-4.252, 1.434, 1.178), (-3.88, 1.306, 1.178), (-3.745, 1.159, 1.178), (-3.665, 0.9762, 1.178), (-3.648, 0.7773, 1.178), (-3.697, 0.5839, 1.178), (-3.806, 0.4168, 1.178), (-3.964, 0.2942, 1.178), (-4.153, 0.2294, 1.178), (-4.352, 0.2294, 1.178), (-4.541, 0.2942, 1.178), (-4.698, 0.4168, 1.178), (-4.808, 0.5839, 1.178), (-4.857, 0.7773, 1.178), (-4.84, 0.9762, 1.178), (-4.76, 1.159, 1.178), (-4.625, 1.306, 1.178), (-4.449, 1.401, 1.178), (-4.093, 1.293, 1.066), (-4.252, 1.319, 1.066), (-3.95, 1.216, 1.066), (-3.841, 1.096, 1.066), (-3.776, 0.9481, 1.066), (-3.762, 0.7868, 1.066), (-3.802, 0.6298, 1.066), (-3.891, 0.4943, 1.066), (-4.018, 0.3948, 1.066), (-4.171, 0.3422, 1.066), (-4.333, 0.3422, 1.066), (-4.487, 0.3948, 1.066), (-4.614, 0.4943, 1.066), (-4.703, 0.6298, 1.066), (-4.743, 0.7868, 1.066), (-4.729, 0.9481, 1.066), (-4.664, 1.096, 1.066), (-4.555, 1.216, 1.066), (-4.412, 1.293, 1.066), (-4.252, -0.06719, -0.03428), (-4.252, -0.1816, 1.178), (-4.056, -0.1, -0.03428), (-4.093, -0.2082, 1.178), (-3.88, -0.195, -0.03428), (-3.95, -0.2853, 1.178), (-3.745, -0.3419, -0.03428), (-3.841, -0.4044, 1.178), (-3.665, -0.5246, -0.03428), (-3.776, -0.5527, 1.178), (-3.648, -0.7235, -0.03428), (-3.762, -0.7141, 1.178), (-3.697, -0.917, -0.03428), (-3.802, -0.8711, 1.178), (-3.806, -1.084, -0.03428), (-3.891, -1.007, 1.178), (-3.964, -1.207, -0.03428), (-4.018, -1.106, 1.178), (-4.153, -1.271, -0.03428), (-4.171, -1.159, 1.178), (-4.352, -1.271, -0.03428), (-4.333, -1.159, 1.178), (-4.541, -1.207, -0.03428), (-4.487, -1.106, 1.178), (-4.698, -1.084, -0.03428), (-4.614, -1.007, 1.178), (-4.808, -0.917, -0.03428), (-4.703, -0.8711, 1.178), (-4.857, -0.7235, -0.03428), (-4.743, -0.7141, 1.178), (-4.84, -0.5246, -0.03428), (-4.729, -0.5527, 1.178), (-4.76, -0.3419, -0.03428), (-4.664, -0.4044, 1.178), (-4.625, -0.195, -0.03428), (-4.555, -0.2853, 1.178), (-4.449, -0.1, -0.03428), (-4.412, -0.2082, 1.178), (-4.056, -0.1, 1.178), (-4.252, -0.06719, 1.178), (-3.88, -0.195, 1.178), (-3.745, -0.3419, 1.178), (-3.665, -0.5246, 1.178), (-3.648, -0.7235, 1.178), (-3.697, -0.917, 1.178), (-3.806, -1.084, 1.178), (-3.964, -1.207, 1.178), (-4.153, -1.271, 1.178), (-4.352, -1.271, 1.178), (-4.541, -1.207, 1.178), (-4.698, -1.084, 1.178), (-4.808, -0.917, 1.178), (-4.857, -0.7235, 1.178), (-4.84, -0.5246, 1.178), (-4.76, -0.3419, 1.178), (-4.625, -0.195, 1.178), (-4.449, -0.1, 1.178), (-4.093, -0.2082, 1.066), (-4.252, -0.1816, 1.066), (-3.95, -0.2853, 1.066), (-3.841, -0.4044, 1.066), (-3.776, -0.5527, 1.066), (-3.762, -0.7141, 1.066), (-3.802, -0.8711, 1.066), (-3.891, -1.007, 1.066), (-4.018, -1.106, 1.066), (-4.171, -1.159, 1.066), (-4.333, -1.159, 1.066), (-4.487, -1.106, 1.066), (-4.614, -1.007, 1.066), (-4.703, -0.8711, 1.066), (-4.743, -0.7141, 1.066), (-4.729, -0.5527, 1.066), (-4.664, -0.4044, 1.066), (-4.555, -0.2853, 1.066), (-4.412, -0.2082, 1.066)], [], [(0, 39, 38, 2), (2, 38, 40, 4), (4, 40, 41, 6), (6, 41, 42, 8), (8, 42, 43, 10), (10, 43, 44, 12), (12, 44, 45, 14), (14, 45, 46, 16), (16, 46, 47, 18), (18, 47, 48, 20), (20, 48, 49, 22), (22, 49, 50, 24), (24, 50, 51, 26), (26, 51, 52, 28), (28, 52, 53, 30), (30, 53, 54, 32), (32, 54, 55, 34), (19, 17, 65, 66), (34, 55, 56, 36), (36, 56, 39, 0), (0, 2, 4, 6, 8, 10, 12, 14, 16, 18, 20, 22, 24, 26, 28, 30, 32, 34, 36), (1, 3, 38, 39), (3, 5, 40, 38), (5, 7, 41, 40), (7, 9, 42, 41), (9, 11, 43, 42), (11, 13, 44, 43), (13, 15, 45, 44), (15, 17, 46, 45), (17, 19, 47, 46), (19, 21, 48, 47), (21, 23, 49, 48), (23, 25, 50, 49), (25, 27, 51, 50), (27, 29, 52, 51), (29, 31, 53, 52), (31, 33, 54, 53), (33, 35, 55, 54), (35, 37, 56, 55), (37, 1, 39, 56), (57, 58, 75, 74, 73, 72, 71, 70, 69, 68, 67, 66, 65, 64, 63, 62, 61, 60, 59), (5, 3, 57, 59), (35, 33, 73, 74), (21, 19, 66, 67), (7, 5, 59, 60), (37, 35, 74, 75), (23, 21, 67, 68), (9, 7, 60, 61), (1, 37, 75, 58), (25, 23, 68, 69), (11, 9, 61, 62), (27, 25, 69, 70), (13, 11, 62, 63), (29, 27, 70, 71), (15, 13, 63, 64), (31, 29, 71, 72), (17, 15, 64, 65), (3, 1, 58, 57), (33, 31, 72, 73), (76, 115, 114, 78), (78, 114, 116, 80), (80, 116, 117, 82), (82, 117, 118, 84), (84, 118, 119, 86), (86, 119, 120, 88), (88, 120, 121, 90), (90, 121, 122, 92), (92, 122, 123, 94), (94, 123, 124, 96), (96, 124, 125, 98), (98, 125, 126, 100), (100, 126, 127, 102), (102, 127, 128, 104), (104, 128, 129, 106), (106, 129, 130, 108), (108, 130, 131, 110), (95, 93, 141, 142), (110, 131, 132, 112), (112, 132, 115, 76), (76, 78, 80, 82, 84, 86, 88, 90, 92, 94, 96, 98, 100, 102, 104, 106, 108, 110, 112), (77, 79, 114, 115), (79, 81, 116, 114), (81, 83, 117, 116), (83, 85, 118, 117), (85, 87, 119, 118), (87, 89, 120, 119), (89, 91, 121, 120), (91, 93, 122, 121), (93, 95, 123, 122), (95, 97, 124, 123), (97, 99, 125, 124), (99, 101, 126, 125), (101, 103, 127, 126), (103, 105, 128, 127), (105, 107, 129, 128), (107, 109, 130, 129), (109, 111, 131, 130), (111, 113, 132, 131), (113, 77, 115, 132), (133, 134, 151, 150, 149, 148, 147, 146, 145, 144, 143, 142, 141, 140, 139, 138, 137, 136, 135), (81, 79, 133, 135), (111, 109, 149, 150), (97, 95, 142, 143), (83, 81, 135, 136), (113, 111, 150, 151), (99, 97, 143, 144), (85, 83, 136, 137), (77, 113, 151, 134), (101, 99, 144, 145), (87, 85, 137, 138), (103, 101, 145, 146), (89, 87, 138, 139), (105, 103, 146, 147), (91, 89, 139, 140), (107, 105, 147, 148), (93, 91, 140, 141), (79, 77, 134, 133), (109, 107, 148, 149), (152, 191, 190, 154), (154, 190, 192, 156), (156, 192, 193, 158), (158, 193, 194, 160), (160, 194, 195, 162), (162, 195, 196, 164), (164, 196, 197, 166), (166, 197, 198, 168), (168, 198, 199, 170), (170, 199, 200, 172), (172, 200, 201, 174), (174, 201, 202, 176), (176, 202, 203, 178), (178, 203, 204, 180), (180, 204, 205, 182), (182, 205, 206, 184), (184, 206, 207, 186), (171, 169, 217, 218), (186, 207, 208, 188), (188, 208, 191, 152), (152, 154, 156, 158, 160, 162, 164, 166, 168, 170, 172, 174, 176, 178, 180, 182, 184, 186, 188), (153, 155, 190, 191), (155, 157, 192, 190), (157, 159, 193, 192), (159, 161, 194, 193), (161, 163, 195, 194), (163, 165, 196, 195), (165, 167, 197, 196), (167, 169, 198, 197), (169, 171, 199, 198), (171, 173, 200, 199), (173, 175, 201, 200), (175, 177, 202, 201), (177, 179, 203, 202), (179, 181, 204, 203), (181, 183, 205, 204), (183, 185, 206, 205), (185, 187, 207, 206), (187, 189, 208, 207), (189, 153, 191, 208), (209, 210, 227, 226, 225, 224, 223, 222, 221, 220, 219, 218, 217, 216, 215, 214, 213, 212, 211), (157, 155, 209, 211), (187, 185, 225, 226), (173, 171, 218, 219), (159, 157, 211, 212), (189, 187, 226, 227), (175, 173, 219, 220), (161, 159, 212, 213), (153, 189, 227, 210), (177, 175, 220, 221), (163, 161, 213, 214), (179, 177, 221, 222), (165, 163, 214, 215), (181, 179, 222, 223), (167, 165, 215, 216), (183, 181, 223, 224), (169, 167, 216, 217), (155, 153, 210, 209), (185, 183, 224, 225), (228, 267, 266, 230), (230, 266, 268, 232), (232, 268, 269, 234), (234, 269, 270, 236), (236, 270, 271, 238), (238, 271, 272, 240), (240, 272, 273, 242), (242, 273, 274, 244), (244, 274, 275, 246), (246, 275, 276, 248), (248, 276, 277, 250), (250, 277, 278, 252), (252, 278, 279, 254), (254, 279, 280, 256), (256, 280, 281, 258), (258, 281, 282, 260), (260, 282, 283, 262), (247, 245, 293, 294), (262, 283, 284, 264), (264, 284, 267, 228), (228, 230, 232, 234, 236, 238, 240, 242, 244, 246, 248, 250, 252, 254, 256, 258, 260, 262, 264), (229, 231, 266, 267), (231, 233, 268, 266), (233, 235, 269, 268), (235, 237, 270, 269), (237, 239, 271, 270), (239, 241, 272, 271), (241, 243, 273, 272), (243, 245, 274, 273), (245, 247, 275, 274), (247, 249, 276, 275), (249, 251, 277, 276), (251, 253, 278, 277), (253, 255, 279, 278), (255, 257, 280, 279), (257, 259, 281, 280), (259, 261, 282, 281), (261, 263, 283, 282), (263, 265, 284, 283), (265, 229, 267, 284), (285, 286, 303, 302, 301, 300, 299, 298, 297, 296, 295, 294, 293, 292, 291, 290, 289, 288, 287), (233, 231, 285, 287), (263, 261, 301, 302), (249, 247, 294, 295), (235, 233, 287, 288), (265, 263, 302, 303), (251, 249, 295, 296), (237, 235, 288, 289), (229, 265, 303, 286), (253, 251, 296, 297), (239, 237, 289, 290), (255, 253, 297, 298), (241, 239, 290, 291), (257, 255, 298, 299), (243, 241, 291, 292), (259, 257, 299, 300), (245, 243, 292, 293), (231, 229, 286, 285), (261, 259, 300, 301)])
me_cylinder.polygons.foreach_set('use_smooth', [True] * 236)
me_cylinder.polygons.foreach_set('material_index', [0, 0, 0, 0, 0, 0, 0, 0, 0, 0, 0, 0, 0, 0, 0, 0, 0, 0, 0, 0, 0, 0, 0, 0, 0, 0, 0, 0, 0, 0, 0, 0, 0, 0, 0, 0, 0, 0, 0, 0, 1, 0, 0, 0, 0, 0, 0, 0, 0, 0, 0, 0, 0, 0, 0, 0, 0, 0, 0, 0, 0, 0, 0, 0, 0, 0, 0, 0, 0, 0, 0, 0, 0, 0, 0, 0, 0, 0, 0, 0, 0, 0, 0, 0, 0, 0, 0, 0, 0, 0, 0, 0, 0, 0, 0, 0, 0, 0, 0, 1, 0, 0, 0, 0, 0, 0, 0, 0, 0, 0, 0, 0, 0, 0, 0, 0, 0, 0, 0, 0, 0, 0, 0, 0, 0, 0, 0, 0, 0, 0, 0, 0, 0, 0, 0, 0, 0, 0, 0, 0, 0, 0, 0, 0, 0, 0, 0, 0, 0, 0, 0, 0, 0, 0, 0, 0, 0, 0, 1, 0, 0, 0, 0, 0, 0, 0, 0, 0, 0, 0, 0, 0, 0, 0, 0, 0, 0, 0, 0, 0, 0, 0, 0, 0, 0, 0, 0, 0, 0, 0, 0, 0, 0, 0, 0, 0, 0, 0, 0, 0, 0, 0, 0, 0, 0, 0, 0, 0, 0, 0, 0, 0, 0, 0, 0, 0, 0, 1, 0, 0, 0, 0, 0, 0, 0, 0, 0, 0, 0, 0, 0, 0, 0, 0, 0, 0])
_uv = me_cylinder.uv_layers.new(name='UVMap')
_uv.uv.foreach_set('vector', [1.0, 0.5, 1.0, 1.0, 0.9474, 1.0, 0.9474, 0.5, 0.9474, 0.5, 0.9474, 1.0, 0.8947, 1.0, 0.8947, 0.5, 0.8947, 0.5, 0.8947, 1.0, 0.8421, 1.0, 0.8421, 0.5, 0.8421, 0.5, 0.8421, 1.0, 0.7895, 1.0, 0.7895, 0.5, 0.7895, 0.5, 0.7895, 1.0, 0.7368, 1.0, 0.7368, 0.5, 0.7368, 0.5, 0.7368, 1.0, 0.6842, 1.0, 0.6842, 0.5, 0.6842, 0.5, 0.6842, 1.0, 0.6316, 1.0, 0.6316, 0.5, 0.6316, 0.5, 0.6316, 1.0, 0.5789, 1.0, 0.5789, 0.5, 0.5789, 0.5, 0.5789, 1.0, 0.5263, 1.0, 0.5263, 0.5, 0.5263, 0.5, 0.5263, 1.0, 0.4737, 1.0, 0.4737, 0.5, 0.4737, 0.5, 0.4737, 1.0, 0.4211, 1.0, 0.4211, 0.5, 0.4211, 0.5, 0.4211, 1.0, 0.3684, 1.0, 0.3684, 0.5, 0.3684, 0.5, 0.3684, 1.0, 0.3158, 1.0, 0.3158, 0.5, 0.3158, 0.5, 0.3158, 1.0, 0.2632, 1.0, 0.2632, 0.5, 0.2632, 0.5, 0.2632, 1.0, 0.2105, 1.0, 0.2105, 0.5, 0.2105, 0.5, 0.2105, 1.0, 0.1579, 1.0, 0.1579, 0.5, 0.1579, 0.5, 0.1579, 1.0, 0.1053, 1.0, 0.1053, 0.5, 0.282, 0.05794, 0.3427, 0.07875, 0.3427, 0.07875, 0.282, 0.05794, 0.1053, 0.5, 0.1053, 1.0, 0.05263, 1.0, 0.05263, 0.5, 0.05263, 0.5, 0.05263, 1.0, 1.416e-07, 1.0, 1.416e-07, 0.5, 0.75, 0.49, 0.8279, 0.477, 0.8974, 0.4394, 0.9509, 0.3813, 0.9827, 0.3089, 0.9892, 0.2302, 0.9698, 0.1536, 0.9266, 0.08745, 0.8642, 0.03893, 0.7895, 0.01327, 0.7105, 0.01327, 0.6358, 0.03893, 0.5734, 0.08745, 0.5302, 0.1536, 0.5108, 0.2302, 0.5173, 0.3089, 0.5491, 0.3813, 0.6026, 0.4394, 0.6721, 0.477, 0.25, 0.4447, 0.3132, 0.4342, 0.3279, 0.477, 0.25, 0.49, 0.3132, 0.4342, 0.3696, 0.4037, 0.3974, 0.4394, 0.3279, 0.477, 0.3696, 0.4037, 0.413, 0.3565, 0.4509, 0.3813, 0.3974, 0.4394, 0.413, 0.3565, 0.4388, 0.2978, 0.4827, 0.3089, 0.4509, 0.3813, 0.4388, 0.2978, 0.4441, 0.2339, 0.4892, 0.2302, 0.4827, 0.3089, 0.4441, 0.2339, 0.4283, 0.1718, 0.4698, 0.1536, 0.4892, 0.2302, 0.4283, 0.1718, 0.3933, 0.1181, 0.4266, 0.08745, 0.4698, 0.1536, 0.3933, 0.1181, 0.3427, 0.07875, 0.3642, 0.03893, 0.4266, 0.08745, 0.3427, 0.07875, 0.282, 0.05794, 0.2895, 0.01327, 0.3642, 0.03893, 0.282, 0.05794, 0.218, 0.05794, 0.2105, 0.01327, 0.2895, 0.01327, 0.218, 0.05794, 0.1573, 0.07875, 0.1358, 0.03893, 0.2105, 0.01327, 0.1573, 0.07875, 0.1067, 0.1181, 0.07343, 0.08745, 0.1358, 0.03893, 0.1067, 0.1181, 0.07168, 0.1718, 0.03021, 0.1536, 0.07343, 0.08745, 0.07168, 0.1718, 0.05595, 0.2339, 0.01082, 0.2302, 0.03021, 0.1536, 0.05595, 0.2339, 0.06124, 0.2978, 0.01734, 0.3089, 0.01082, 0.2302, 0.06124, 0.2978, 0.08699, 0.3565, 0.04908, 0.3813, 0.01734, 0.3089, 0.08699, 0.3565, 0.1304, 0.4037, 0.1026, 0.4394, 0.04908, 0.3813, 0.1304, 0.4037, 0.1868, 0.4342, 0.1721, 0.477, 0.1026, 0.4394, 0.1868, 0.4342, 0.25, 0.4447, 0.25, 0.49, 0.1721, 0.477, 0.3132, 0.4342, 0.25, 0.4447, 0.1868, 0.4342, 0.1304, 0.4037, 0.08699, 0.3565, 0.06124, 0.2978, 0.05595, 0.2339, 0.07168, 0.1718, 0.1067, 0.1181, 0.1573, 0.07875, 0.218, 0.05794, 0.282, 0.05794, 0.3427, 0.07875, 0.3933, 0.1181, 0.4283, 0.1718, 0.4441, 0.2339, 0.4388, 0.2978, 0.413, 0.3565, 0.3696, 0.4037, 0.3696, 0.4037, 0.3132, 0.4342, 0.3132, 0.4342, 0.3696, 0.4037, 0.1304, 0.4037, 0.08699, 0.3565, 0.08699, 0.3565, 0.1304, 0.4037, 0.218, 0.05794, 0.282, 0.05794, 0.282, 0.05794, 0.218, 0.05794, 0.413, 0.3565, 0.3696, 0.4037, 0.3696, 0.4037, 0.413, 0.3565, 0.1868, 0.4342, 0.1304, 0.4037, 0.1304, 0.4037, 0.1868, 0.4342, 0.1573, 0.07875, 0.218, 0.05794, 0.218, 0.05794, 0.1573, 0.07875, 0.4388, 0.2978, 0.413, 0.3565, 0.413, 0.3565, 0.4388, 0.2978, 0.25, 0.4447, 0.1868, 0.4342, 0.1868, 0.4342, 0.25, 0.4447, 0.1067, 0.1181, 0.1573, 0.07875, 0.1573, 0.07875, 0.1067, 0.1181, 0.4441, 0.2339, 0.4388, 0.2978, 0.4388, 0.2978, 0.4441, 0.2339, 0.07168, 0.1718, 0.1067, 0.1181, 0.1067, 0.1181, 0.07168, 0.1718, 0.4283, 0.1718, 0.4441, 0.2339, 0.4441, 0.2339, 0.4283, 0.1718, 0.05595, 0.2339, 0.07168, 0.1718, 0.07168, 0.1718, 0.05595, 0.2339, 0.3933, 0.1181, 0.4283, 0.1718, 0.4283, 0.1718, 0.3933, 0.1181, 0.06124, 0.2978, 0.05595, 0.2339, 0.05595, 0.2339, 0.06124, 0.2978, 0.3427, 0.07875, 0.3933, 0.1181, 0.3933, 0.1181, 0.3427, 0.07875, 0.3132, 0.4342, 0.25, 0.4447, 0.25, 0.4447, 0.3132, 0.4342, 0.08699, 0.3565, 0.06124, 0.2978, 0.06124, 0.2978, 0.08699, 0.3565, 1.0, 0.5, 1.0, 1.0, 0.9474, 1.0, 0.9474, 0.5, 0.9474, 0.5, 0.9474, 1.0, 0.8947, 1.0, 0.8947, 0.5, 0.8947, 0.5, 0.8947, 1.0, 0.8421, 1.0, 0.8421, 0.5, 0.8421, 0.5, 0.8421, 1.0, 0.7895, 1.0, 0.7895, 0.5, 0.7895, 0.5, 0.7895, 1.0, 0.7368, 1.0, 0.7368, 0.5, 0.7368, 0.5, 0.7368, 1.0, 0.6842, 1.0, 0.6842, 0.5, 0.6842, 0.5, 0.6842, 1.0, 0.6316, 1.0, 0.6316, 0.5, 0.6316, 0.5, 0.6316, 1.0, 0.5789, 1.0, 0.5789, 0.5, 0.5789, 0.5, 0.5789, 1.0, 0.5263, 1.0, 0.5263, 0.5, 0.5263, 0.5, 0.5263, 1.0, 0.4737, 1.0, 0.4737, 0.5, 0.4737, 0.5, 0.4737, 1.0, 0.4211, 1.0, 0.4211, 0.5, 0.4211, 0.5, 0.4211, 1.0, 0.3684, 1.0, 0.3684, 0.5, 0.3684, 0.5, 0.3684, 1.0, 0.3158, 1.0, 0.3158, 0.5, 0.3158, 0.5, 0.3158, 1.0, 0.2632, 1.0, 0.2632, 0.5, 0.2632, 0.5, 0.2632, 1.0, 0.2105, 1.0, 0.2105, 0.5, 0.2105, 0.5, 0.2105, 1.0, 0.1579, 1.0, 0.1579, 0.5, 0.1579, 0.5, 0.1579, 1.0, 0.1053, 1.0, 0.1053, 0.5, 0.282, 0.05794, 0.3427, 0.07875, 0.3427, 0.07875, 0.282, 0.05794, 0.1053, 0.5, 0.1053, 1.0, 0.05263, 1.0, 0.05263, 0.5, 0.05263, 0.5, 0.05263, 1.0, 1.416e-07, 1.0, 1.416e-07, 0.5, 0.75, 0.49, 0.8279, 0.477, 0.8974, 0.4394, 0.9509, 0.3813, 0.9827, 0.3089, 0.9892, 0.2302, 0.9698, 0.1536, 0.9266, 0.08745, 0.8642, 0.03893, 0.7895, 0.01327, 0.7105, 0.01327, 0.6358, 0.03893, 0.5734, 0.08745, 0.5302, 0.1536, 0.5108, 0.2302, 0.5173, 0.3089, 0.5491, 0.3813, 0.6026, 0.4394, 0.6721, 0.477, 0.25, 0.4447, 0.3132, 0.4342, 0.3279, 0.477, 0.25, 0.49, 0.3132, 0.4342, 0.3696, 0.4037, 0.3974, 0.4394, 0.3279, 0.477, 0.3696, 0.4037, 0.413, 0.3565, 0.4509, 0.3813, 0.3974, 0.4394, 0.413, 0.3565, 0.4388, 0.2978, 0.4827, 0.3089, 0.4509, 0.3813, 0.4388, 0.2978, 0.4441, 0.2339, 0.4892, 0.2302, 0.4827, 0.3089, 0.4441, 0.2339, 0.4283, 0.1718, 0.4698, 0.1536, 0.4892, 0.2302, 0.4283, 0.1718, 0.3933, 0.1181, 0.4266, 0.08745, 0.4698, 0.1536, 0.3933, 0.1181, 0.3427, 0.07875, 0.3642, 0.03893, 0.4266, 0.08745, 0.3427, 0.07875, 0.282, 0.05794, 0.2895, 0.01327, 0.3642, 0.03893, 0.282, 0.05794, 0.218, 0.05794, 0.2105, 0.01327, 0.2895, 0.01327, 0.218, 0.05794, 0.1573, 0.07875, 0.1358, 0.03893, 0.2105, 0.01327, 0.1573, 0.07875, 0.1067, 0.1181, 0.07343, 0.08745, 0.1358, 0.03893, 0.1067, 0.1181, 0.07168, 0.1718, 0.03021, 0.1536, 0.07343, 0.08745, 0.07168, 0.1718, 0.05595, 0.2339, 0.01082, 0.2302, 0.03021, 0.1536, 0.05595, 0.2339, 0.06124, 0.2978, 0.01734, 0.3089, 0.01082, 0.2302, 0.06124, 0.2978, 0.08699, 0.3565, 0.04908, 0.3813, 0.01734, 0.3089, 0.08699, 0.3565, 0.1304, 0.4037, 0.1026, 0.4394, 0.04908, 0.3813, 0.1304, 0.4037, 0.1868, 0.4342, 0.1721, 0.477, 0.1026, 0.4394, 0.1868, 0.4342, 0.25, 0.4447, 0.25, 0.49, 0.1721, 0.477, 0.3132, 0.4342, 0.25, 0.4447, 0.1868, 0.4342, 0.1304, 0.4037, 0.08699, 0.3565, 0.06124, 0.2978, 0.05595, 0.2339, 0.07168, 0.1718, 0.1067, 0.1181, 0.1573, 0.07875, 0.218, 0.05794, 0.282, 0.05794, 0.3427, 0.07875, 0.3933, 0.1181, 0.4283, 0.1718, 0.4441, 0.2339, 0.4388, 0.2978, 0.413, 0.3565, 0.3696, 0.4037, 0.3696, 0.4037, 0.3132, 0.4342, 0.3132, 0.4342, 0.3696, 0.4037, 0.1304, 0.4037, 0.08699, 0.3565, 0.08699, 0.3565, 0.1304, 0.4037, 0.218, 0.05794, 0.282, 0.05794, 0.282, 0.05794, 0.218, 0.05794, 0.413, 0.3565, 0.3696, 0.4037, 0.3696, 0.4037, 0.413, 0.3565, 0.1868, 0.4342, 0.1304, 0.4037, 0.1304, 0.4037, 0.1868, 0.4342, 0.1573, 0.07875, 0.218, 0.05794, 0.218, 0.05794, 0.1573, 0.07875, 0.4388, 0.2978, 0.413, 0.3565, 0.413, 0.3565, 0.4388, 0.2978, 0.25, 0.4447, 0.1868, 0.4342, 0.1868, 0.4342, 0.25, 0.4447, 0.1067, 0.1181, 0.1573, 0.07875, 0.1573, 0.07875, 0.1067, 0.1181, 0.4441, 0.2339, 0.4388, 0.2978, 0.4388, 0.2978, 0.4441, 0.2339, 0.07168, 0.1718, 0.1067, 0.1181, 0.1067, 0.1181, 0.07168, 0.1718, 0.4283, 0.1718, 0.4441, 0.2339, 0.4441, 0.2339, 0.4283, 0.1718, 0.05595, 0.2339, 0.07168, 0.1718, 0.07168, 0.1718, 0.05595, 0.2339, 0.3933, 0.1181, 0.4283, 0.1718, 0.4283, 0.1718, 0.3933, 0.1181, 0.06124, 0.2978, 0.05595, 0.2339, 0.05595, 0.2339, 0.06124, 0.2978, 0.3427, 0.07875, 0.3933, 0.1181, 0.3933, 0.1181, 0.3427, 0.07875, 0.3132, 0.4342, 0.25, 0.4447, 0.25, 0.4447, 0.3132, 0.4342, 0.08699, 0.3565, 0.06124, 0.2978, 0.06124, 0.2978, 0.08699, 0.3565, 1.0, 0.5, 1.0, 1.0, 0.9474, 1.0, 0.9474, 0.5, 0.9474, 0.5, 0.9474, 1.0, 0.8947, 1.0, 0.8947, 0.5, 0.8947, 0.5, 0.8947, 1.0, 0.8421, 1.0, 0.8421, 0.5, 0.8421, 0.5, 0.8421, 1.0, 0.7895, 1.0, 0.7895, 0.5, 0.7895, 0.5, 0.7895, 1.0, 0.7368, 1.0, 0.7368, 0.5, 0.7368, 0.5, 0.7368, 1.0, 0.6842, 1.0, 0.6842, 0.5, 0.6842, 0.5, 0.6842, 1.0, 0.6316, 1.0, 0.6316, 0.5, 0.6316, 0.5, 0.6316, 1.0, 0.5789, 1.0, 0.5789, 0.5, 0.5789, 0.5, 0.5789, 1.0, 0.5263, 1.0, 0.5263, 0.5, 0.5263, 0.5, 0.5263, 1.0, 0.4737, 1.0, 0.4737, 0.5, 0.4737, 0.5, 0.4737, 1.0, 0.4211, 1.0, 0.4211, 0.5, 0.4211, 0.5, 0.4211, 1.0, 0.3684, 1.0, 0.3684, 0.5, 0.3684, 0.5, 0.3684, 1.0, 0.3158, 1.0, 0.3158, 0.5, 0.3158, 0.5, 0.3158, 1.0, 0.2632, 1.0, 0.2632, 0.5, 0.2632, 0.5, 0.2632, 1.0, 0.2105, 1.0, 0.2105, 0.5, 0.2105, 0.5, 0.2105, 1.0, 0.1579, 1.0, 0.1579, 0.5, 0.1579, 0.5, 0.1579, 1.0, 0.1053, 1.0, 0.1053, 0.5, 0.282, 0.05794, 0.3427, 0.07875, 0.3427, 0.07875, 0.282, 0.05794, 0.1053, 0.5, 0.1053, 1.0, 0.05263, 1.0, 0.05263, 0.5, 0.05263, 0.5, 0.05263, 1.0, 1.416e-07, 1.0, 1.416e-07, 0.5, 0.75, 0.49, 0.8279, 0.477, 0.8974, 0.4394, 0.9509, 0.3813, 0.9827, 0.3089, 0.9892, 0.2302, 0.9698, 0.1536, 0.9266, 0.08745, 0.8642, 0.03893, 0.7895, 0.01327, 0.7105, 0.01327, 0.6358, 0.03893, 0.5734, 0.08745, 0.5302, 0.1536, 0.5108, 0.2302, 0.5173, 0.3089, 0.5491, 0.3813, 0.6026, 0.4394, 0.6721, 0.477, 0.25, 0.4447, 0.3132, 0.4342, 0.3279, 0.477, 0.25, 0.49, 0.3132, 0.4342, 0.3696, 0.4037, 0.3974, 0.4394, 0.3279, 0.477, 0.3696, 0.4037, 0.413, 0.3565, 0.4509, 0.3813, 0.3974, 0.4394, 0.413, 0.3565, 0.4388, 0.2978, 0.4827, 0.3089, 0.4509, 0.3813, 0.4388, 0.2978, 0.4441, 0.2339, 0.4892, 0.2302, 0.4827, 0.3089, 0.4441, 0.2339, 0.4283, 0.1718, 0.4698, 0.1536, 0.4892, 0.2302, 0.4283, 0.1718, 0.3933, 0.1181, 0.4266, 0.08745, 0.4698, 0.1536, 0.3933, 0.1181, 0.3427, 0.07875, 0.3642, 0.03893, 0.4266, 0.08745, 0.3427, 0.07875, 0.282, 0.05794, 0.2895, 0.01327, 0.3642, 0.03893, 0.282, 0.05794, 0.218, 0.05794, 0.2105, 0.01327, 0.2895, 0.01327, 0.218, 0.05794, 0.1573, 0.07875, 0.1358, 0.03893, 0.2105, 0.01327, 0.1573, 0.07875, 0.1067, 0.1181, 0.07343, 0.08745, 0.1358, 0.03893, 0.1067, 0.1181, 0.07168, 0.1718, 0.03021, 0.1536, 0.07343, 0.08745, 0.07168, 0.1718, 0.05595, 0.2339, 0.01082, 0.2302, 0.03021, 0.1536, 0.05595, 0.2339, 0.06124, 0.2978, 0.01734, 0.3089, 0.01082, 0.2302, 0.06124, 0.2978, 0.08699, 0.3565, 0.04908, 0.3813, 0.01734, 0.3089, 0.08699, 0.3565, 0.1304, 0.4037, 0.1026, 0.4394, 0.04908, 0.3813, 0.1304, 0.4037, 0.1868, 0.4342, 0.1721, 0.477, 0.1026, 0.4394, 0.1868, 0.4342, 0.25, 0.4447, 0.25, 0.49, 0.1721, 0.477, 0.3132, 0.4342, 0.25, 0.4447, 0.1868, 0.4342, 0.1304, 0.4037, 0.08699, 0.3565, 0.06124, 0.2978, 0.05595, 0.2339, 0.07168, 0.1718, 0.1067, 0.1181, 0.1573, 0.07875, 0.218, 0.05794, 0.282, 0.05794, 0.3427, 0.07875, 0.3933, 0.1181, 0.4283, 0.1718, 0.4441, 0.2339, 0.4388, 0.2978, 0.413, 0.3565, 0.3696, 0.4037, 0.3696, 0.4037, 0.3132, 0.4342, 0.3132, 0.4342, 0.3696, 0.4037, 0.1304, 0.4037, 0.08699, 0.3565, 0.08699, 0.3565, 0.1304, 0.4037, 0.218, 0.05794, 0.282, 0.05794, 0.282, 0.05794, 0.218, 0.05794, 0.413, 0.3565, 0.3696, 0.4037, 0.3696, 0.4037, 0.413, 0.3565, 0.1868, 0.4342, 0.1304, 0.4037, 0.1304, 0.4037, 0.1868, 0.4342, 0.1573, 0.07875, 0.218, 0.05794, 0.218, 0.05794, 0.1573, 0.07875, 0.4388, 0.2978, 0.413, 0.3565, 0.413, 0.3565, 0.4388, 0.2978, 0.25, 0.4447, 0.1868, 0.4342, 0.1868, 0.4342, 0.25, 0.4447, 0.1067, 0.1181, 0.1573, 0.07875, 0.1573, 0.07875, 0.1067, 0.1181, 0.4441, 0.2339, 0.4388, 0.2978, 0.4388, 0.2978, 0.4441, 0.2339, 0.07168, 0.1718, 0.1067, 0.1181, 0.1067, 0.1181, 0.07168, 0.1718, 0.4283, 0.1718, 0.4441, 0.2339, 0.4441, 0.2339, 0.4283, 0.1718, 0.05595, 0.2339, 0.07168, 0.1718, 0.07168, 0.1718, 0.05595, 0.2339, 0.3933, 0.1181, 0.4283, 0.1718, 0.4283, 0.1718, 0.3933, 0.1181, 0.06124, 0.2978, 0.05595, 0.2339, 0.05595, 0.2339, 0.06124, 0.2978, 0.3427, 0.07875, 0.3933, 0.1181, 0.3933, 0.1181, 0.3427, 0.07875, 0.3132, 0.4342, 0.25, 0.4447, 0.25, 0.4447, 0.3132, 0.4342, 0.08699, 0.3565, 0.06124, 0.2978, 0.06124, 0.2978, 0.08699, 0.3565, 1.0, 0.5, 1.0, 1.0, 0.9474, 1.0, 0.9474, 0.5, 0.9474, 0.5, 0.9474, 1.0, 0.8947, 1.0, 0.8947, 0.5, 0.8947, 0.5, 0.8947, 1.0, 0.8421, 1.0, 0.8421, 0.5, 0.8421, 0.5, 0.8421, 1.0, 0.7895, 1.0, 0.7895, 0.5, 0.7895, 0.5, 0.7895, 1.0, 0.7368, 1.0, 0.7368, 0.5, 0.7368, 0.5, 0.7368, 1.0, 0.6842, 1.0, 0.6842, 0.5, 0.6842, 0.5, 0.6842, 1.0, 0.6316, 1.0, 0.6316, 0.5, 0.6316, 0.5, 0.6316, 1.0, 0.5789, 1.0, 0.5789, 0.5, 0.5789, 0.5, 0.5789, 1.0, 0.5263, 1.0, 0.5263, 0.5, 0.5263, 0.5, 0.5263, 1.0, 0.4737, 1.0, 0.4737, 0.5, 0.4737, 0.5, 0.4737, 1.0, 0.4211, 1.0, 0.4211, 0.5, 0.4211, 0.5, 0.4211, 1.0, 0.3684, 1.0, 0.3684, 0.5, 0.3684, 0.5, 0.3684, 1.0, 0.3158, 1.0, 0.3158, 0.5, 0.3158, 0.5, 0.3158, 1.0, 0.2632, 1.0, 0.2632, 0.5, 0.2632, 0.5, 0.2632, 1.0, 0.2105, 1.0, 0.2105, 0.5, 0.2105, 0.5, 0.2105, 1.0, 0.1579, 1.0, 0.1579, 0.5, 0.1579, 0.5, 0.1579, 1.0, 0.1053, 1.0, 0.1053, 0.5, 0.282, 0.05794, 0.3427, 0.07875, 0.3427, 0.07875, 0.282, 0.05794, 0.1053, 0.5, 0.1053, 1.0, 0.05263, 1.0, 0.05263, 0.5, 0.05263, 0.5, 0.05263, 1.0, 1.416e-07, 1.0, 1.416e-07, 0.5, 0.75, 0.49, 0.8279, 0.477, 0.8974, 0.4394, 0.9509, 0.3813, 0.9827, 0.3089, 0.9892, 0.2302, 0.9698, 0.1536, 0.9266, 0.08745, 0.8642, 0.03893, 0.7895, 0.01327, 0.7105, 0.01327, 0.6358, 0.03893, 0.5734, 0.08745, 0.5302, 0.1536, 0.5108, 0.2302, 0.5173, 0.3089, 0.5491, 0.3813, 0.6026, 0.4394, 0.6721, 0.477, 0.25, 0.4447, 0.3132, 0.4342, 0.3279, 0.477, 0.25, 0.49, 0.3132, 0.4342, 0.3696, 0.4037, 0.3974, 0.4394, 0.3279, 0.477, 0.3696, 0.4037, 0.413, 0.3565, 0.4509, 0.3813, 0.3974, 0.4394, 0.413, 0.3565, 0.4388, 0.2978, 0.4827, 0.3089, 0.4509, 0.3813, 0.4388, 0.2978, 0.4441, 0.2339, 0.4892, 0.2302, 0.4827, 0.3089, 0.4441, 0.2339, 0.4283, 0.1718, 0.4698, 0.1536, 0.4892, 0.2302, 0.4283, 0.1718, 0.3933, 0.1181, 0.4266, 0.08745, 0.4698, 0.1536, 0.3933, 0.1181, 0.3427, 0.07875, 0.3642, 0.03893, 0.4266, 0.08745, 0.3427, 0.07875, 0.282, 0.05794, 0.2895, 0.01327, 0.3642, 0.03893, 0.282, 0.05794, 0.218, 0.05794, 0.2105, 0.01327, 0.2895, 0.01327, 0.218, 0.05794, 0.1573, 0.07875, 0.1358, 0.03893, 0.2105, 0.01327, 0.1573, 0.07875, 0.1067, 0.1181, 0.07343, 0.08745, 0.1358, 0.03893, 0.1067, 0.1181, 0.07168, 0.1718, 0.03021, 0.1536, 0.07343, 0.08745, 0.07168, 0.1718, 0.05595, 0.2339, 0.01082, 0.2302, 0.03021, 0.1536, 0.05595, 0.2339, 0.06124, 0.2978, 0.01734, 0.3089, 0.01082, 0.2302, 0.06124, 0.2978, 0.08699, 0.3565, 0.04908, 0.3813, 0.01734, 0.3089, 0.08699, 0.3565, 0.1304, 0.4037, 0.1026, 0.4394, 0.04908, 0.3813, 0.1304, 0.4037, 0.1868, 0.4342, 0.1721, 0.477, 0.1026, 0.4394, 0.1868, 0.4342, 0.25, 0.4447, 0.25, 0.49, 0.1721, 0.477, 0.3132, 0.4342, 0.25, 0.4447, 0.1868, 0.4342, 0.1304, 0.4037, 0.08699, 0.3565, 0.06124, 0.2978, 0.05595, 0.2339, 0.07168, 0.1718, 0.1067, 0.1181, 0.1573, 0.07875, 0.218, 0.05794, 0.282, 0.05794, 0.3427, 0.07875, 0.3933, 0.1181, 0.4283, 0.1718, 0.4441, 0.2339, 0.4388, 0.2978, 0.413, 0.3565, 0.3696, 0.4037, 0.3696, 0.4037, 0.3132, 0.4342, 0.3132, 0.4342, 0.3696, 0.4037, 0.1304, 0.4037, 0.08699, 0.3565, 0.08699, 0.3565, 0.1304, 0.4037, 0.218, 0.05794, 0.282, 0.05794, 0.282, 0.05794, 0.218, 0.05794, 0.413, 0.3565, 0.3696, 0.4037, 0.3696, 0.4037, 0.413, 0.3565, 0.1868, 0.4342, 0.1304, 0.4037, 0.1304, 0.4037, 0.1868, 0.4342, 0.1573, 0.07875, 0.218, 0.05794, 0.218, 0.05794, 0.1573, 0.07875, 0.4388, 0.2978, 0.413, 0.3565, 0.413, 0.3565, 0.4388, 0.2978, 0.25, 0.4447, 0.1868, 0.4342, 0.1868, 0.4342, 0.25, 0.4447, 0.1067, 0.1181, 0.1573, 0.07875, 0.1573, 0.07875, 0.1067, 0.1181, 0.4441, 0.2339, 0.4388, 0.2978, 0.4388, 0.2978, 0.4441, 0.2339, 0.07168, 0.1718, 0.1067, 0.1181, 0.1067, 0.1181, 0.07168, 0.1718, 0.4283, 0.1718, 0.4441, 0.2339, 0.4441, 0.2339, 0.4283, 0.1718, 0.05595, 0.2339, 0.07168, 0.1718, 0.07168, 0.1718, 0.05595, 0.2339, 0.3933, 0.1181, 0.4283, 0.1718, 0.4283, 0.1718, 0.3933, 0.1181, 0.06124, 0.2978, 0.05595, 0.2339, 0.05595, 0.2339, 0.06124, 0.2978, 0.3427, 0.07875, 0.3933, 0.1181, 0.3933, 0.1181, 0.3427, 0.07875, 0.3132, 0.4342, 0.25, 0.4447, 0.25, 0.4447, 0.3132, 0.4342, 0.08699, 0.3565, 0.06124, 0.2978, 0.06124, 0.2978, 0.08699, 0.3565])
me_cylinder.materials.append(mat_gray)
me_cylinder.materials.append(mat_blue_glow)
me_cylinder.use_remesh_fix_poles = True
me_cylinder.use_remesh_preserve_attributes = False
me_cylinder.use_mirror_vertex_groups = False
me_cylinder.update()
me_cube_001 = bpy.data.meshes.new('Cube.001')
me_cube_001.from_pydata([(-6.712, 14.9, -0.7682), (6.712, 14.9, -0.7682), (-6.429, 14.87, -2.244), (6.429, 14.87, -2.244), (1.507e-08, 16.75, -0.7682), (1.845e-08, 15.88, -0.7592), (1.845e-08, 15.96, -2.235), (-5.769, 14.04, -0.7593), (-5.526, 14.01, -2.235), (5.769, 14.04, -0.7593), (5.526, 14.01, -2.235)], [], [(1, 4, 5, 9), (7, 8, 6, 5), (5, 6, 10, 9), (4, 0, 7, 5), (3, 1, 9, 10), (0, 2, 8, 7)])
_uv = me_cube_001.uv_layers.new(name='UVMap')
_uv.uv.foreach_set('vector', [0.4781, 0.4931, 0.4781, 0.3751, 0.4781, 0.3751, 0.4781, 0.4931, 0.4781, 0.2569, 0.3969, 0.257, 0.3969, 0.3749, 0.4781, 0.3751, 0.4781, 0.3751, 0.3969, 0.3749, 0.3969, 0.493, 0.4781, 0.4931, 0.4781, 0.3751, 0.4781, 0.2569, 0.4781, 0.2569, 0.4781, 0.3751, 0.3969, 0.493, 0.4781, 0.4931, 0.4781, 0.4931, 0.3969, 0.493, 0.4781, 0.2569, 0.3969, 0.257, 0.3969, 0.257, 0.4781, 0.2569])
me_cube_001.materials.append(mat_gray)
me_cube_001.materials.append(mat_red)
me_cube_001.materials.append(mat_glass)
me_cube_001.use_remesh_fix_poles = True
me_cube_001.use_remesh_preserve_attributes = False
me_cube_001.use_mirror_vertex_groups = False
me_cube_001.update()

# ---- objects
ob_main_body = bpy.data.objects.new('Main Body', me_cube_003)
ob_brigde = bpy.data.objects.new('Brigde', me_cube_006)
ob_thrusters = bpy.data.objects.new('Thrusters', me_cylinder)
ob_controll_panel = bpy.data.objects.new('Controll Panel', me_cube_001)

# ---- transforms, parenting, visibility, modifiers, constraints
ob_main_body.location = (0.004236, 1.041, 0.2768)
ob_main_body.lineart.crease_threshold = 0.0
ob_brigde.parent = ob_main_body
ob_brigde.matrix_parent_inverse = Matrix(((1.0, -0.0, 0.0, -0.004236), (-0.0, 1.0, -0.0, -1.041), (0.0, -0.0, 1.0, -0.2768), (-0.0, 0.0, -0.0, 1.0)))
ob_brigde.location = (-0.01538, -3.779, -2.171)
ob_brigde.lineart.crease_threshold = 0.0
ob_thrusters.parent = ob_main_body
ob_thrusters.matrix_parent_inverse = Matrix(((1.0, -0.0, 0.0, -0.004236), (-0.0, 1.0, -0.0, -1.041), (0.0, -0.0, 1.0, -0.2768), (-0.0, 0.0, -0.0, 1.0)))
ob_thrusters.location = (0.0, -14.25, 0.2768)
ob_thrusters.rotation_euler = (1.571, -0.0, 0.0)
ob_thrusters.lineart.crease_threshold = 0.0
_m = ob_thrusters.modifiers.new('Mirror', 'MIRROR')
_m = ob_thrusters.modifiers.new('Auto Smooth', 'NODES')
_m.node_group = ng_auto_smooth
_gi = [s.identifier for s in ng_auto_smooth.interface.items_tree if s.item_type == 'SOCKET' and s.in_out == 'INPUT']
_m[_gi[1]] = 0.5236  # Angle
ob_controll_panel.parent = ob_main_body
ob_controll_panel.matrix_parent_inverse = Matrix(((1.0, -0.0, 0.0, -0.004236), (-0.0, 1.0, -0.0, -1.041), (0.0, -0.0, 1.0, -0.2768), (-0.0, 0.0, -0.0, 1.0)))
ob_controll_panel.location = (0.004236, 1.041, 0.2768)
ob_controll_panel.lineart.crease_threshold = 0.0

# ---- collection membership
col_collection.objects.link(ob_main_body)
col_collection.objects.link(ob_brigde)
col_collection.objects.link(ob_thrusters)
col_collection.objects.link(ob_controll_panel)

# ---- scene / render settings (as saved in the file)
scene.frame_start = 1; scene.frame_end = 250; scene.frame_set(2)
scene.render.engine = 'BLENDER_EEVEE_NEXT'
scene.cycles.use_denoising = False
scene.cycles.samples = 128
scene.cycles.sampling_pattern = 'TABULATED_SOBOL'
scene.cycles.use_adaptive_sampling = False
scene.cycles.use_light_tree = False
scene.view_settings.view_transform = 'Filmic'
bpy.context.view_layer.update()

# ---- added for rendering (the .blend has no active camera and no usable light): camera, sun
cam_auto = bpy.data.cameras.new('AutoCamera')
cam_auto.lens = 50.0
cam_auto.sensor_width = 36.0
cam_auto.clip_end = 1000.0
ob_auto_camera = bpy.data.objects.new('AutoCamera', cam_auto)
scene.collection.objects.link(ob_auto_camera)
ob_auto_camera.location = (47.0495, -52.292, 42.6892)
ob_auto_camera.rotation_euler = (1.09748, -7.21219e-08, 0.694738)
scene.camera = ob_auto_camera
light_auto_sun = bpy.data.lights.new('AutoSun', 'SUN')
light_auto_sun.energy = 3.0
light_auto_sun.angle = 0.0523599
ob_auto_sun = bpy.data.objects.new('AutoSun', light_auto_sun)
scene.collection.objects.link(ob_auto_sun)
ob_auto_sun.rotation_euler = (0.872665, 0.174533, 0.523599)
bpy.context.view_layer.update()
